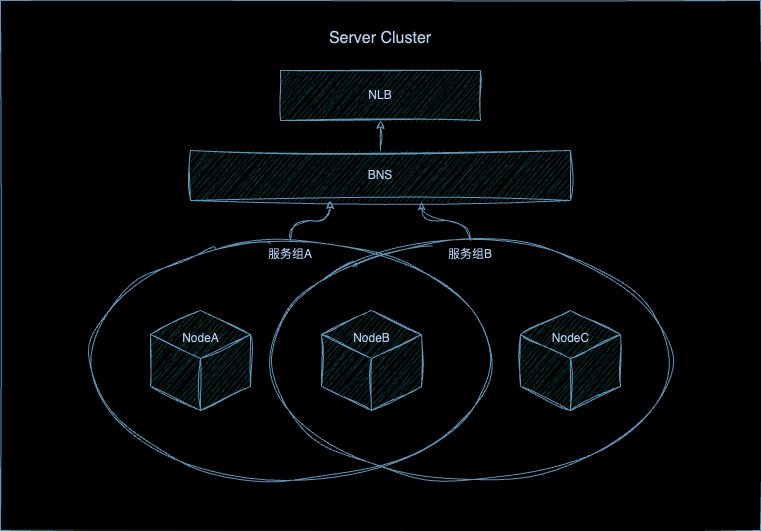

The diagram above was exported from draw.io. Its source (the exported page's mxGraphModel, read from the mxfile embedded in the PNG):
<mxGraphModel dx="1434" dy="761" grid="1" gridSize="10" guides="1" tooltips="1" connect="1" arrows="1" fold="1" page="1" pageScale="1" pageWidth="1654" pageHeight="1169" math="0" shadow="0">
  <root>
    <mxCell id="0" />
    <mxCell id="1" parent="0" />
    <mxCell id="rN2t7c6qvdmuQKXHOxQG-1" value="&lt;div&gt;&lt;font style=&quot;font-size: 18px;&quot;&gt;&lt;br&gt;&lt;/font&gt;&lt;/div&gt;&lt;font size=&quot;3&quot;&gt;Server Cluster&lt;/font&gt;" style="rounded=0;whiteSpace=wrap;html=1;sketch=1;hachureGap=4;jiggle=2;curveFitting=1;verticalAlign=top;labelBackgroundColor=none;fillColor=#FFFFFF;strokeColor=#457B9D;fontColor=#1D3557;gradientColor=none;" parent="1" vertex="1">
      <mxGeometry x="320" y="10" width="760" height="530" as="geometry" />
    </mxCell>
    <mxCell id="rN2t7c6qvdmuQKXHOxQG-2" value="BNS" style="rounded=0;whiteSpace=wrap;html=1;sketch=1;hachureGap=4;jiggle=2;curveFitting=1;labelBackgroundColor=none;fillColor=#A8DADC;strokeColor=#457B9D;fontColor=#1D3557;" parent="1" vertex="1">
      <mxGeometry x="510" y="160" width="380" height="50" as="geometry" />
    </mxCell>
    <mxCell id="rN2t7c6qvdmuQKXHOxQG-4" value="NLB" style="rounded=0;whiteSpace=wrap;html=1;sketch=1;hachureGap=4;jiggle=2;curveFitting=1;labelBackgroundColor=none;fillColor=#A8DADC;strokeColor=#457B9D;fontColor=#1D3557;" parent="1" vertex="1">
      <mxGeometry x="600" y="80" width="200" height="50" as="geometry" />
    </mxCell>
    <mxCell id="rN2t7c6qvdmuQKXHOxQG-8" value="服务组A" style="ellipse;whiteSpace=wrap;html=1;sketch=1;hachureGap=4;jiggle=2;curveFitting=1;verticalAlign=top;fillColor=none;labelBackgroundColor=none;strokeColor=#457B9D;fontColor=#1D3557;" parent="1" vertex="1">
      <mxGeometry x="410" y="250" width="400" height="240" as="geometry" />
    </mxCell>
    <mxCell id="rN2t7c6qvdmuQKXHOxQG-9" value="服务组B" style="ellipse;whiteSpace=wrap;html=1;sketch=1;hachureGap=4;jiggle=2;curveFitting=1;verticalAlign=top;fillColor=none;labelBackgroundColor=none;strokeColor=#457B9D;fontColor=#1D3557;" parent="1" vertex="1">
      <mxGeometry x="590" y="250" width="400" height="240" as="geometry" />
    </mxCell>
    <mxCell id="rN2t7c6qvdmuQKXHOxQG-10" value="&lt;div&gt;&lt;br&gt;&lt;/div&gt;NodeA" style="html=1;shape=mxgraph.basic.isocube;isoAngle=15;sketch=1;hachureGap=4;jiggle=2;curveFitting=1;verticalAlign=top;labelBackgroundColor=none;fillColor=#A8DADC;strokeColor=#457B9D;fontColor=#1D3557;" parent="1" vertex="1">
      <mxGeometry x="470" y="320" width="100" height="100" as="geometry" />
    </mxCell>
    <mxCell id="rN2t7c6qvdmuQKXHOxQG-11" value="&lt;div&gt;&lt;br&gt;&lt;/div&gt;NodeB" style="html=1;shape=mxgraph.basic.isocube;isoAngle=15;sketch=1;hachureGap=4;jiggle=2;curveFitting=1;verticalAlign=top;labelBackgroundColor=none;fillColor=#A8DADC;strokeColor=#457B9D;fontColor=#1D3557;" parent="1" vertex="1">
      <mxGeometry x="641" y="320" width="100" height="100" as="geometry" />
    </mxCell>
    <mxCell id="rN2t7c6qvdmuQKXHOxQG-12" value="&lt;div&gt;&lt;br&gt;&lt;/div&gt;NodeC" style="html=1;shape=mxgraph.basic.isocube;isoAngle=15;sketch=1;hachureGap=4;jiggle=2;curveFitting=1;verticalAlign=top;labelBackgroundColor=none;fillColor=#A8DADC;strokeColor=#457B9D;fontColor=#1D3557;" parent="1" vertex="1">
      <mxGeometry x="840" y="320" width="100" height="100" as="geometry" />
    </mxCell>
    <mxCell id="rN2t7c6qvdmuQKXHOxQG-13" style="edgeStyle=orthogonalEdgeStyle;rounded=0;sketch=1;hachureGap=4;jiggle=2;curveFitting=1;orthogonalLoop=1;jettySize=auto;html=1;exitX=0.5;exitY=0;exitDx=0;exitDy=0;entryX=0.368;entryY=1;entryDx=0;entryDy=0;entryPerimeter=0;curved=1;labelBackgroundColor=none;fontColor=default;strokeColor=#457B9D;" parent="1" source="rN2t7c6qvdmuQKXHOxQG-8" target="rN2t7c6qvdmuQKXHOxQG-2" edge="1">
      <mxGeometry relative="1" as="geometry" />
    </mxCell>
    <mxCell id="rN2t7c6qvdmuQKXHOxQG-14" style="edgeStyle=orthogonalEdgeStyle;rounded=0;sketch=1;hachureGap=4;jiggle=2;curveFitting=1;orthogonalLoop=1;jettySize=auto;html=1;exitX=0.5;exitY=0;exitDx=0;exitDy=0;entryX=0.608;entryY=1.02;entryDx=0;entryDy=0;entryPerimeter=0;curved=1;labelBackgroundColor=none;fontColor=default;strokeColor=#457B9D;" parent="1" source="rN2t7c6qvdmuQKXHOxQG-9" target="rN2t7c6qvdmuQKXHOxQG-2" edge="1">
      <mxGeometry relative="1" as="geometry" />
    </mxCell>
    <mxCell id="rN2t7c6qvdmuQKXHOxQG-15" style="edgeStyle=orthogonalEdgeStyle;rounded=0;sketch=1;hachureGap=4;jiggle=2;curveFitting=1;orthogonalLoop=1;jettySize=auto;html=1;exitX=0.5;exitY=0;exitDx=0;exitDy=0;entryX=0.5;entryY=1;entryDx=0;entryDy=0;labelBackgroundColor=none;fontColor=default;strokeColor=#457B9D;" parent="1" source="rN2t7c6qvdmuQKXHOxQG-2" target="rN2t7c6qvdmuQKXHOxQG-4" edge="1">
      <mxGeometry relative="1" as="geometry" />
    </mxCell>
  </root>
</mxGraphModel>